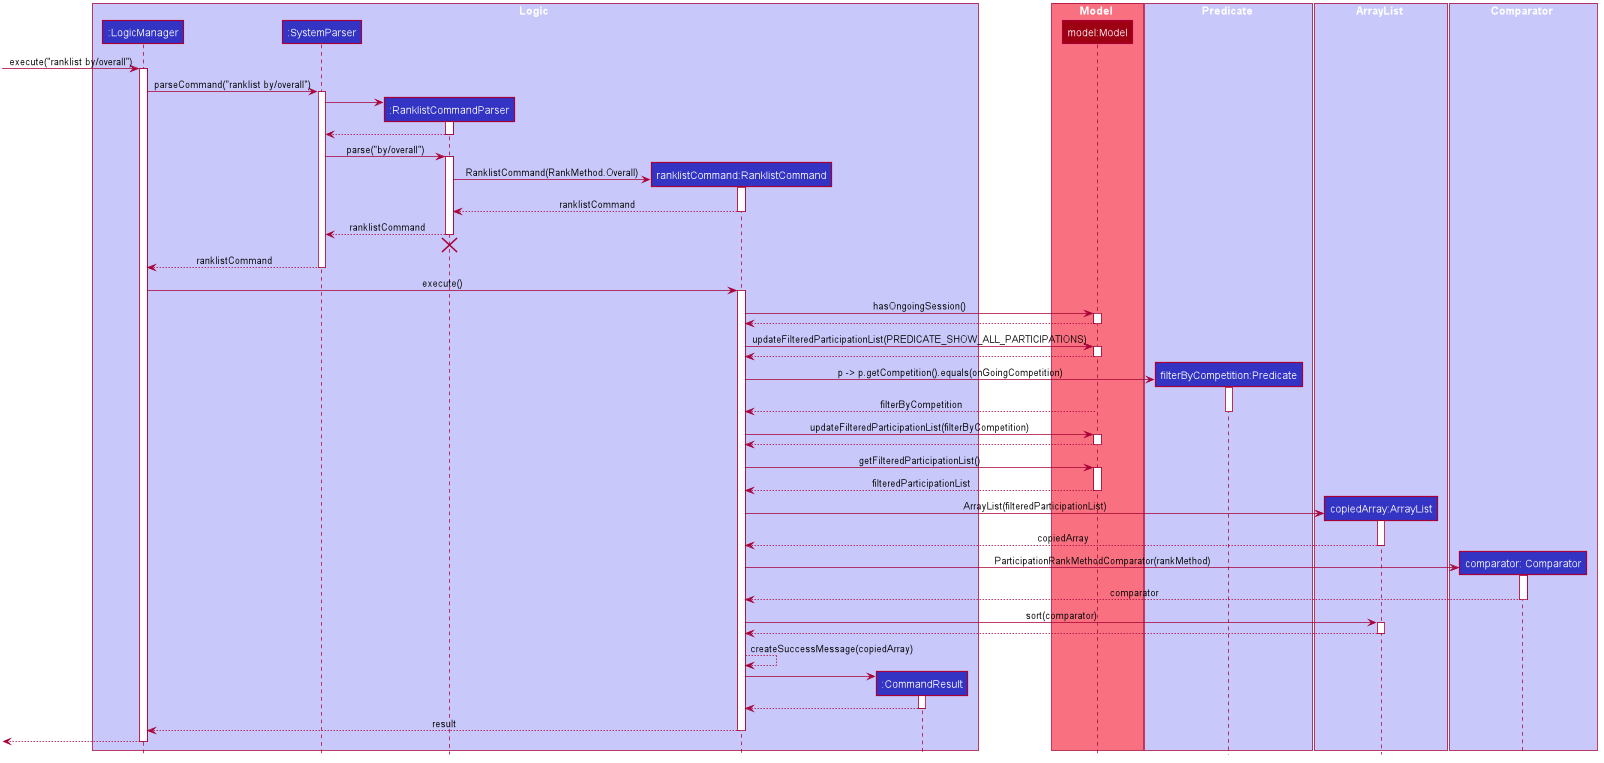

The diagram above was rendered by PlantUML. Its source (embedded in the PNG):
@startuml








skinparam BackgroundColor #FFFFFFF

skinparam Shadowing false

skinparam Class {
    FontColor #FFFFFF
    BorderThickness 1
    BorderColor #FFFFFF
    StereotypeFontColor #FFFFFF
    FontName Arial
}

skinparam Actor {
    BorderColor #000000
    Color #000000
    FontName Arial
}

skinparam Sequence {
    MessageAlign center
    BoxFontSize 15
    BoxPadding 0
    BoxFontColor #FFFFFF
    FontName Arial
}

skinparam Participant {
    FontColor #FFFFFFF
    Padding 20
}

skinparam MinClassWidth 50
skinparam ParticipantPadding 10
skinparam Shadowing false
skinparam DefaultTextAlignment center
skinparam packageStyle Rectangle

hide footbox
hide members
hide circle

box Logic #C8C8FA
participant ":LogicManager" as LogicManager #3333C4
participant ":SystemParser" as SystemParser #3333C4
participant ":RanklistCommandParser" as RanklistCommandParser #3333C4
participant "ranklistCommand:RanklistCommand" as RanklistCommand #3333C4
participant ":CommandResult" as CommandResult #3333C4
participant "filterByCompetition:Predicate" as Predicate #3333C4
end box

box Model #F97181
participant "model:Model" as Model #9D0012
end box

box Predicate #C8C8FA
participant "filterByCompetition:Predicate" as Predicate #3333C4
end box

box ArrayList #C8C8FA
participant "copiedArray:ArrayList" as ArrayList #3333C4
end box

box Comparator #C8C8FA
participant "comparator: Comparator" as Comparator #3333C4
end box

[-> LogicManager : execute("ranklist by/overall")
activate LogicManager

LogicManager -> SystemParser : parseCommand("ranklist by/overall")
activate SystemParser

create RanklistCommandParser
SystemParser -> RanklistCommandParser
activate RanklistCommandParser

RanklistCommandParser --> SystemParser
deactivate RanklistCommandParser

SystemParser -> RanklistCommandParser : parse("by/overall")
activate RanklistCommandParser

create RanklistCommand
RanklistCommandParser -> RanklistCommand: RanklistCommand(RankMethod.Overall)
activate RanklistCommand

RanklistCommand --> RanklistCommandParser : ranklistCommand
deactivate RanklistCommand

RanklistCommandParser --> SystemParser : ranklistCommand
deactivate RanklistCommandParser
RanklistCommandParser -[hidden]-> SystemParser
destroy RanklistCommandParser

SystemParser --> LogicManager : ranklistCommand
deactivate SystemParser

LogicManager -> RanklistCommand : execute()
activate RanklistCommand

RanklistCommand -> Model : hasOngoingSession()
activate Model

Model --> RanklistCommand
deactivate Model

RanklistCommand -> Model : updateFilteredParticipationList(PREDICATE_SHOW_ALL_PARTICIPATIONS)
activate Model

Model --> RanklistCommand
deactivate Model

create Predicate
RanklistCommand -> Predicate:  p -> p.getCompetition().equals(onGoingCompetition)
activate Predicate

Model --> RanklistCommand: filterByCompetition
deactivate Predicate

RanklistCommand -> Model : updateFilteredParticipationList(filterByCompetition)
activate Model

Model --> RanklistCommand
deactivate Model

RanklistCommand -> Model : getFilteredParticipationList()
activate Model

Model --> RanklistCommand: filteredParticipationList
deactivate Model

create ArrayList
RanklistCommand -> ArrayList : ArrayList(filteredParticipationList)
activate ArrayList

ArrayList --> RanklistCommand: copiedArray
deactivate ArrayList

create Comparator
RanklistCommand -> Comparator : ParticipationRankMethodComparator(rankMethod)
activate Comparator

Comparator --> RanklistCommand: comparator
deactivate Comparator

RanklistCommand -> ArrayList : sort(comparator)
activate ArrayList

ArrayList --> RanklistCommand:
deactivate ArrayList

RanklistCommand --> RanklistCommand: createSuccessMessage(copiedArray)

create CommandResult
RanklistCommand -> CommandResult
activate CommandResult

CommandResult --> RanklistCommand
deactivate CommandResult


RanklistCommand --> LogicManager : result
deactivate RanklistCommand

[<--LogicManager
deactivate LogicManager
@enduml